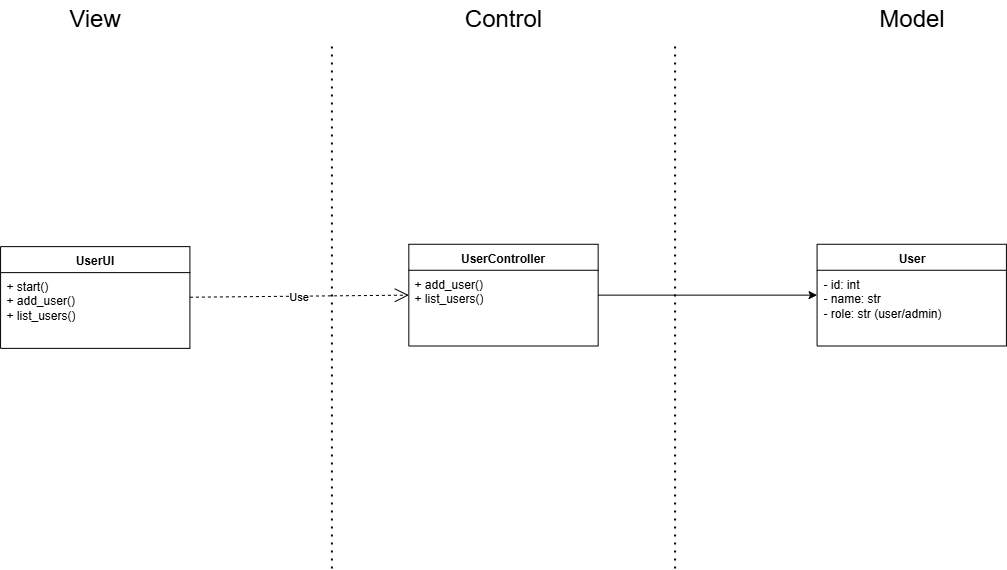

The diagram above was exported from draw.io. Its source (the exported page's mxGraphModel, read from the mxfile embedded in the PNG):
<mxGraphModel dx="1426" dy="783" grid="1" gridSize="10" guides="1" tooltips="1" connect="1" arrows="1" fold="1" page="1" pageScale="1" pageWidth="1169" pageHeight="827" math="0" shadow="0">
  <root>
    <mxCell id="0" />
    <mxCell id="1" parent="0" />
    <mxCell id="EEpfk897g8ysLyyQsmHK-3" value="UserUI" style="swimlane;fontStyle=1;align=center;verticalAlign=top;childLayout=stackLayout;horizontal=1;startSize=26;horizontalStack=0;resizeParent=1;resizeParentMax=0;resizeLast=0;collapsible=1;marginBottom=0;whiteSpace=wrap;html=1;" vertex="1" parent="1">
      <mxGeometry x="82.08" y="376.1333333333333" width="189.33270588235297" height="101.73333333333333" as="geometry" />
    </mxCell>
    <mxCell id="EEpfk897g8ysLyyQsmHK-6" value="+ start()&lt;div&gt;+ add_user()&lt;/div&gt;&lt;div&gt;+ list_users()&lt;/div&gt;" style="text;strokeColor=none;fillColor=none;align=left;verticalAlign=top;spacingLeft=4;spacingRight=4;overflow=hidden;rotatable=0;points=[[0,0.5],[1,0.5]];portConstraint=eastwest;whiteSpace=wrap;html=1;" vertex="1" parent="EEpfk897g8ysLyyQsmHK-3">
      <mxGeometry y="26" width="189.33270588235297" height="75.73333333333333" as="geometry" />
    </mxCell>
    <mxCell id="EEpfk897g8ysLyyQsmHK-16" value="" style="edgeStyle=orthogonalEdgeStyle;rounded=0;orthogonalLoop=1;jettySize=auto;html=1;" edge="1" parent="1" source="EEpfk897g8ysLyyQsmHK-7" target="EEpfk897g8ysLyyQsmHK-12">
      <mxGeometry relative="1" as="geometry" />
    </mxCell>
    <mxCell id="EEpfk897g8ysLyyQsmHK-7" value="UserController" style="swimlane;fontStyle=1;align=center;verticalAlign=top;childLayout=stackLayout;horizontal=1;startSize=26;horizontalStack=0;resizeParent=1;resizeParentMax=0;resizeLast=0;collapsible=1;marginBottom=0;whiteSpace=wrap;html=1;" vertex="1" parent="1">
      <mxGeometry x="490.32864705882355" y="373.76666666666665" width="189.33270588235297" height="101.73333333333333" as="geometry" />
    </mxCell>
    <mxCell id="EEpfk897g8ysLyyQsmHK-10" value="&lt;div&gt;&lt;span style=&quot;background-color: transparent; color: light-dark(rgb(0, 0, 0), rgb(255, 255, 255));&quot;&gt;+ add_user()&lt;/span&gt;&lt;/div&gt;&lt;div&gt;+ list_users()&lt;br&gt;&lt;br&gt;&lt;/div&gt;" style="text;strokeColor=none;fillColor=none;align=left;verticalAlign=top;spacingLeft=4;spacingRight=4;overflow=hidden;rotatable=0;points=[[0,0.5],[1,0.5]];portConstraint=eastwest;whiteSpace=wrap;html=1;" vertex="1" parent="EEpfk897g8ysLyyQsmHK-7">
      <mxGeometry y="26" width="189.33270588235297" height="75.73333333333333" as="geometry" />
    </mxCell>
    <mxCell id="EEpfk897g8ysLyyQsmHK-12" value="User" style="swimlane;fontStyle=1;align=center;verticalAlign=top;childLayout=stackLayout;horizontal=1;startSize=26;horizontalStack=0;resizeParent=1;resizeParentMax=0;resizeLast=0;collapsible=1;marginBottom=0;whiteSpace=wrap;html=1;" vertex="1" parent="1">
      <mxGeometry x="898.5772941176472" y="373.76666666666665" width="189.33270588235297" height="101.73333333333333" as="geometry" />
    </mxCell>
    <mxCell id="EEpfk897g8ysLyyQsmHK-13" value="- id: int&lt;div&gt;- name: str&lt;/div&gt;&lt;div&gt;- role: str (user/admin)&lt;/div&gt;" style="text;strokeColor=none;fillColor=none;align=left;verticalAlign=top;spacingLeft=4;spacingRight=4;overflow=hidden;rotatable=0;points=[[0,0.5],[1,0.5]];portConstraint=eastwest;whiteSpace=wrap;html=1;" vertex="1" parent="EEpfk897g8ysLyyQsmHK-12">
      <mxGeometry y="26" width="189.33270588235297" height="75.73333333333333" as="geometry" />
    </mxCell>
    <mxCell id="EEpfk897g8ysLyyQsmHK-17" value="Use" style="endArrow=open;endSize=12;dashed=1;html=1;rounded=0;entryX=0;entryY=0.5;entryDx=0;entryDy=0;" edge="1" parent="1" target="EEpfk897g8ysLyyQsmHK-7">
      <mxGeometry width="160" relative="1" as="geometry">
        <mxPoint x="271.41270588235295" y="426.73266666666666" as="sourcePoint" />
        <mxPoint x="460.7454117647059" y="426.73266666666666" as="targetPoint" />
      </mxGeometry>
    </mxCell>
    <mxCell id="EEpfk897g8ysLyyQsmHK-21" value="" style="endArrow=none;dashed=1;html=1;dashPattern=1 3;strokeWidth=2;rounded=0;" edge="1" parent="1">
      <mxGeometry width="50" height="50" relative="1" as="geometry">
        <mxPoint x="413.41223529411764" y="698" as="sourcePoint" />
        <mxPoint x="413.41223529411764" y="172.6" as="targetPoint" />
      </mxGeometry>
    </mxCell>
    <mxCell id="EEpfk897g8ysLyyQsmHK-22" value="" style="endArrow=none;dashed=1;html=1;dashPattern=1 3;strokeWidth=2;rounded=0;" edge="1" parent="1">
      <mxGeometry width="50" height="50" relative="1" as="geometry">
        <mxPoint x="756.5777647058825" y="698" as="sourcePoint" />
        <mxPoint x="756.5777647058825" y="172.6" as="targetPoint" />
      </mxGeometry>
    </mxCell>
    <mxCell id="EEpfk897g8ysLyyQsmHK-24" value="&lt;font style=&quot;font-size: 24px;&quot;&gt;View&lt;/font&gt;" style="text;html=1;align=center;verticalAlign=middle;whiteSpace=wrap;rounded=0;" vertex="1" parent="1">
      <mxGeometry x="141.2464705882353" y="130" width="70.99976470588236" height="35.5" as="geometry" />
    </mxCell>
    <mxCell id="EEpfk897g8ysLyyQsmHK-25" value="&lt;font style=&quot;font-size: 24px;&quot;&gt;Control&lt;/font&gt;" style="text;html=1;align=center;verticalAlign=middle;whiteSpace=wrap;rounded=0;" vertex="1" parent="1">
      <mxGeometry x="531.7451764705883" y="130" width="106.49964705882354" height="35.5" as="geometry" />
    </mxCell>
    <mxCell id="EEpfk897g8ysLyyQsmHK-26" value="&lt;font style=&quot;font-size: 24px;&quot;&gt;Model&lt;/font&gt;" style="text;html=1;align=center;verticalAlign=middle;whiteSpace=wrap;rounded=0;" vertex="1" parent="1">
      <mxGeometry x="957.7437647058824" y="130" width="70.99976470588236" height="35.5" as="geometry" />
    </mxCell>
  </root>
</mxGraphModel>